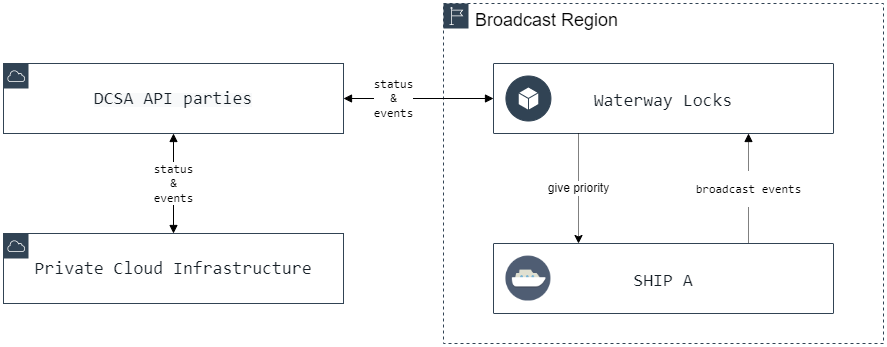

The diagram above was exported from draw.io. Its source (the exported page's mxGraphModel, read from the mxfile embedded in the PNG):
<mxGraphModel dx="2622" dy="2688" grid="1" gridSize="10" guides="1" tooltips="1" connect="1" arrows="1" fold="1" page="1" pageScale="1" pageWidth="1200" pageHeight="1920" math="0" shadow="0">
  <root>
    <mxCell id="0" />
    <mxCell id="1" parent="0" />
    <mxCell id="2" value="Broadcast Region" style="sketch=0;outlineConnect=0;gradientColor=none;html=1;whiteSpace=wrap;fontSize=18;fontStyle=0;shape=mxgraph.aws4.group;grIcon=mxgraph.aws4.group_region;strokeColor=#314354;fillColor=none;verticalAlign=top;align=left;spacingLeft=30;fontColor=default;dashed=1;labelBackgroundColor=default;" vertex="1" parent="1">
      <mxGeometry x="-480" y="-1580" width="440" height="340" as="geometry" />
    </mxCell>
    <mxCell id="3" value="&lt;span style=&quot;color: rgb(0, 0, 0); font-size: 12px; font-style: normal; font-weight: 400; letter-spacing: normal; text-align: center; text-indent: 0px; text-transform: none; word-spacing: 0px; background-color: rgb(255, 255, 255); display: inline; float: none;&quot;&gt;status&lt;/span&gt;&lt;br style=&quot;color: rgb(0, 0, 0); font-size: 12px; font-style: normal; font-weight: 400; letter-spacing: normal; text-align: center; text-indent: 0px; text-transform: none; word-spacing: 0px; background-color: rgb(255, 255, 255);&quot;&gt;&lt;span style=&quot;color: rgb(0, 0, 0); font-size: 12px; font-style: normal; font-weight: 400; letter-spacing: normal; text-align: center; text-indent: 0px; text-transform: none; word-spacing: 0px; background-color: rgb(255, 255, 255); display: inline; float: none;&quot;&gt;&amp;amp;&lt;/span&gt;&lt;br style=&quot;color: rgb(0, 0, 0); font-size: 12px; font-style: normal; font-weight: 400; letter-spacing: normal; text-align: center; text-indent: 0px; text-transform: none; word-spacing: 0px; background-color: rgb(255, 255, 255);&quot;&gt;&lt;span style=&quot;color: rgb(0, 0, 0); font-size: 12px; font-style: normal; font-weight: 400; letter-spacing: normal; text-align: center; text-indent: 0px; text-transform: none; word-spacing: 0px; background-color: rgb(255, 255, 255); display: inline; float: none;&quot;&gt;events&lt;/span&gt;" style="edgeStyle=orthogonalEdgeStyle;rounded=0;orthogonalLoop=1;jettySize=auto;html=1;fontSize=12;fontColor=default;endArrow=block;endFill=1;startArrow=block;startFill=1;fontFamily=consolas, &quot;courier new&quot;, monospace;" edge="1" source="4" target="5" parent="1">
      <mxGeometry relative="1" as="geometry" />
    </mxCell>
    <mxCell id="4" value="&lt;font&gt;&lt;span style=&quot;color: rgb(22 , 31 , 38) ; font-style: normal ; font-weight: 400 ; letter-spacing: normal ; text-indent: 0px ; text-transform: none ; word-spacing: 0px ; background-color: rgb(248 , 249 , 250) ; display: inline ; float: none&quot;&gt;&lt;font style=&quot;font-size: 18px&quot; face=&quot;consolas, courier new, monospace&quot;&gt;DCSA API parties&lt;/font&gt;&lt;/span&gt;&lt;br&gt;&lt;/font&gt;" style="sketch=0;outlineConnect=0;gradientColor=none;html=1;whiteSpace=wrap;fontSize=12;fontStyle=0;shape=mxgraph.aws4.group;grIcon=mxgraph.aws4.group_aws_cloud;strokeColor=#314354;fillColor=none;verticalAlign=middle;align=center;spacingLeft=0;fontColor=#858B94;dashed=0;" vertex="1" parent="1">
      <mxGeometry x="-920" y="-1520" width="340" height="70" as="geometry" />
    </mxCell>
    <mxCell id="5" value="&lt;font&gt;&lt;font color=&quot;#161f26&quot; face=&quot;consolas, courier new, monospace&quot; style=&quot;font-size: 18px&quot;&gt;Private Cloud Infrastructure&lt;/font&gt;&lt;br&gt;&lt;/font&gt;" style="sketch=0;outlineConnect=0;gradientColor=none;html=1;whiteSpace=wrap;fontSize=12;fontStyle=0;shape=mxgraph.aws4.group;grIcon=mxgraph.aws4.group_aws_cloud;strokeColor=#314354;fillColor=none;verticalAlign=middle;align=center;spacingLeft=0;fontColor=#858B94;dashed=0;" vertex="1" parent="1">
      <mxGeometry x="-920" y="-1350" width="340" height="70" as="geometry" />
    </mxCell>
    <mxCell id="6" value="&lt;p style=&quot;line-height: 1&quot;&gt;broadcast events&lt;/p&gt;" style="edgeStyle=orthogonalEdgeStyle;rounded=0;orthogonalLoop=1;jettySize=auto;html=1;exitX=0.75;exitY=0;exitDx=0;exitDy=0;fontSize=12;fontColor=default;startArrow=none;startFill=0;endArrow=block;endFill=1;fontFamily=consolas, &quot;courier new&quot;, monospace;entryX=0.75;entryY=1;entryDx=0;entryDy=0;dashed=1;dashPattern=1 1;" edge="1" source="12" target="8" parent="1">
      <mxGeometry relative="1" as="geometry">
        <mxPoint x="-419.9999999999998" y="-1390" as="sourcePoint" />
        <mxPoint x="-320" y="-1390" as="targetPoint" />
      </mxGeometry>
    </mxCell>
    <mxCell id="7" value="" style="group" connectable="0" vertex="1" parent="1">
      <mxGeometry x="-430" y="-1520" width="340" height="70" as="geometry" />
    </mxCell>
    <mxCell id="8" value="Waterway Locks" style="strokeColor=#314354;shadow=0;strokeWidth=1;rounded=1;absoluteArcSize=1;arcSize=2;fontColor=#161F26;fillColor=default;fontFamily=consolas, &quot;courier new&quot;, monospace;fontSize=18;align=center;" vertex="1" parent="7">
      <mxGeometry width="340" height="70" as="geometry" />
    </mxCell>
    <mxCell id="9" value="" style="ellipse;whiteSpace=wrap;html=1;aspect=fixed;labelBackgroundColor=default;fontSize=20;fontColor=default;strokeColor=#314354;fillColor=#314354;" vertex="1" parent="7">
      <mxGeometry x="12.430000000000007" y="12.5" width="45" height="45" as="geometry" />
    </mxCell>
    <mxCell id="10" value="" style="sketch=0;pointerEvents=1;shadow=0;dashed=0;html=1;strokeColor=none;labelPosition=center;verticalLabelPosition=bottom;verticalAlign=top;outlineConnect=0;align=center;shape=mxgraph.office.concepts.node_generic;fillColor=#FFFFFF;labelBackgroundColor=default;fontSize=20;fontColor=default;" vertex="1" parent="7">
      <mxGeometry x="25.19999999999999" y="24" width="19.46" height="22" as="geometry" />
    </mxCell>
    <mxCell id="11" value="" style="group" connectable="0" vertex="1" parent="1">
      <mxGeometry x="-430" y="-1340" width="340" height="70" as="geometry" />
    </mxCell>
    <mxCell id="12" value="SHIP A" style="strokeColor=#314354;shadow=0;strokeWidth=1;rounded=1;absoluteArcSize=1;arcSize=2;fontColor=#161F26;fillColor=default;fontFamily=consolas, &quot;courier new&quot;, monospace;fontSize=18;align=center;" vertex="1" parent="11">
      <mxGeometry width="340" height="70" as="geometry" />
    </mxCell>
    <mxCell id="13" value="" style="shape=image;html=1;verticalAlign=top;verticalLabelPosition=bottom;labelBackgroundColor=#ffffff;imageAspect=0;aspect=fixed;image=https://cdn2.iconfinder.com/data/icons/circle-icons-1/64/cruise-128.png" vertex="1" parent="11">
      <mxGeometry x="12.430000000000007" y="12.5" width="45" height="45" as="geometry" />
    </mxCell>
    <mxCell id="14" value="&#10;&#10;&lt;span style=&quot;color: rgb(0, 0, 0); font-size: 12px; font-style: normal; font-weight: 400; letter-spacing: normal; text-align: center; text-indent: 0px; text-transform: none; word-spacing: 0px; background-color: rgb(255, 255, 255); display: inline; float: none;&quot;&gt;status&lt;/span&gt;&lt;br style=&quot;color: rgb(0, 0, 0); font-size: 12px; font-style: normal; font-weight: 400; letter-spacing: normal; text-align: center; text-indent: 0px; text-transform: none; word-spacing: 0px; background-color: rgb(255, 255, 255);&quot;&gt;&lt;span style=&quot;color: rgb(0, 0, 0); font-size: 12px; font-style: normal; font-weight: 400; letter-spacing: normal; text-align: center; text-indent: 0px; text-transform: none; word-spacing: 0px; background-color: rgb(255, 255, 255); display: inline; float: none;&quot;&gt;&amp;amp;&lt;/span&gt;&lt;br style=&quot;color: rgb(0, 0, 0); font-size: 12px; font-style: normal; font-weight: 400; letter-spacing: normal; text-align: center; text-indent: 0px; text-transform: none; word-spacing: 0px; background-color: rgb(255, 255, 255);&quot;&gt;&lt;span style=&quot;color: rgb(0, 0, 0); font-size: 12px; font-style: normal; font-weight: 400; letter-spacing: normal; text-align: center; text-indent: 0px; text-transform: none; word-spacing: 0px; background-color: rgb(255, 255, 255); display: inline; float: none;&quot;&gt;events&lt;/span&gt;&#10;&#10;" style="edgeStyle=orthogonalEdgeStyle;rounded=0;orthogonalLoop=1;jettySize=auto;html=1;exitX=0;exitY=0.5;exitDx=0;exitDy=0;fontSize=12;fontColor=default;startArrow=block;startFill=1;endArrow=block;endFill=1;strokeWidth=1;fontFamily=consolas, &quot;courier new&quot;, monospace;" edge="1" source="8" target="4" parent="1">
      <mxGeometry x="0.3333" relative="1" as="geometry">
        <mxPoint as="offset" />
      </mxGeometry>
    </mxCell>
    <mxCell id="15" value="give priority" style="edgeStyle=orthogonalEdgeStyle;rounded=0;orthogonalLoop=1;jettySize=auto;html=1;exitX=0.25;exitY=1;exitDx=0;exitDy=0;entryX=0.25;entryY=0;entryDx=0;entryDy=0;dashed=1;dashPattern=1 1;fontSize=12;" edge="1" source="8" target="12" parent="1">
      <mxGeometry relative="1" as="geometry" />
    </mxCell>
  </root>
</mxGraphModel>